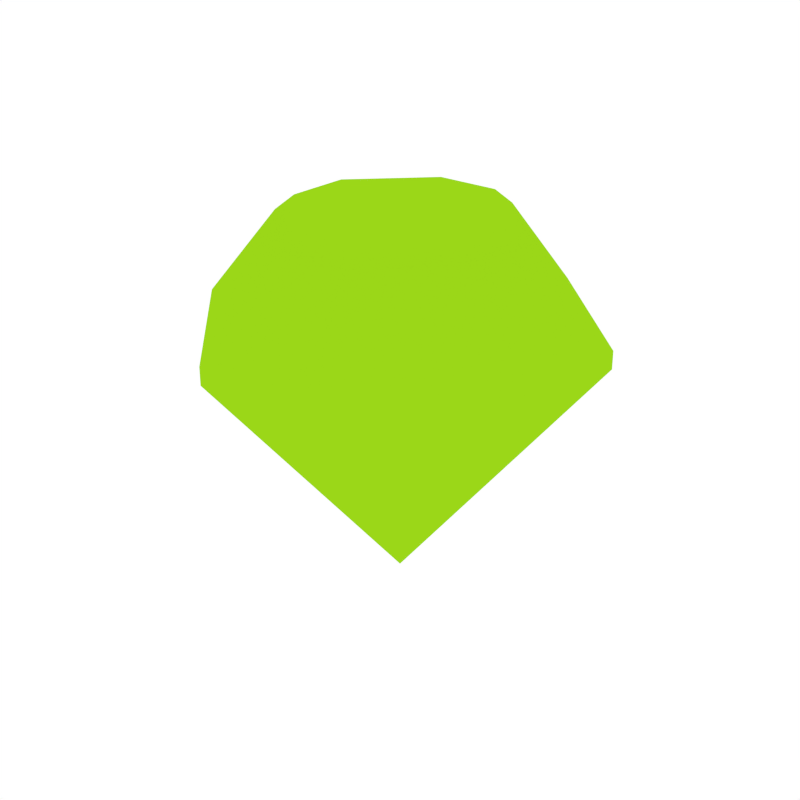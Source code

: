 # Source: UI_Gem_Green.blend  (saved by Blender 2.79.0; exported with 4.5.12 LTS)
import bpy
from mathutils import Matrix  # noqa: F401  (used for matrix-valued properties, if any)

bpy.ops.wm.read_factory_settings(use_empty=True)
scene = bpy.context.scene
scene.name = 'Scene'

# ---- collections
col_collection_1 = bpy.data.collections.new('Collection 1'); scene.collection.children.link(col_collection_1)

# ---- images (referenced by path relative to the original .blend; pixels are not part of the script)
import os
ASSET_DIR = os.environ.get("B2B_ASSET_DIR", "")  # directory of the original .blend (textures are referenced by path, not embedded)
HERE = os.path.dirname(os.path.abspath(__file__))  # packed textures are extracted next to this script under _unpacked/

def load_image(name, relpath, width, height, colorspace="sRGB"):
    """Load a texture the original file referenced (path relative to the .blend, or extracted next to this script)."""
    p = next((c for c in (os.path.join(HERE, relpath), os.path.join(ASSET_DIR, relpath)) if relpath and os.path.exists(c)), "")
    if p:
        img = bpy.data.images.load(p, check_existing=True)
        img.name = name
    else:  # same state as the original file: an image datablock whose file is absent (Cycles renders it pink)
        img = bpy.data.images.new(name, width, height)
        img.source = "FILE"
        img.filepath = "//" + (relpath or name)
    img.colorspace_settings.name = colorspace
    return img
img_atlas_pirate_png = load_image('Atlas_Pirate.png', '_unpacked/Atlas_Pirate.1037e7c5.png', 32, 32, 'sRGB')

# ---- materials (node trees are filled in below, after node groups)
mat_atlas = bpy.data.materials.new('Atlas')
mat_atlas.alpha_threshold = 0.0
mat_atlas.roughness = 0.5

# ---- node groups
ng_auto_smooth = bpy.data.node_groups.new('Auto Smooth', 'GeometryNodeTree')
_s = ng_auto_smooth.interface.new_socket(name='Geometry', in_out='OUTPUT', socket_type='NodeSocketGeometry')
_s = ng_auto_smooth.interface.new_socket(name='Geometry', in_out='INPUT', socket_type='NodeSocketGeometry')
_s = ng_auto_smooth.interface.new_socket(name='Angle', in_out='INPUT', socket_type='NodeSocketFloat')
_s.subtype = 'ANGLE'
_s.min_value = 0.0
_s.max_value = 3.142
ng_auto_smooth.is_modifier = True
_N = ng_auto_smooth.nodes; _L = ng_auto_smooth.links
n0 = _N.new('NodeGroupOutput'); n0.name = 'Group Output'; n0.location = (480, -100)
n1 = _N.new('NodeGroupInput'); n1.name = 'Group Input'; n1.location = (-420, -300)
n2 = _N.new('NodeGroupInput'); n2.name = 'Group Input.001'; n2.location = (-60, -100)
n3 = _N.new('GeometryNodeSetShadeSmooth'); n3.name = 'Set Shade Smooth'; n3.location = (120, -100)
n3.domain = 'EDGE'
n4 = _N.new('GeometryNodeSetShadeSmooth'); n4.name = 'Set Shade Smooth.001'; n4.location = (300, -100)
n5 = _N.new('GeometryNodeInputMeshEdgeAngle'); n5.name = 'Edge Angle'; n5.location = (-420, -220)
n6 = _N.new('GeometryNodeInputEdgeSmooth'); n6.name = 'Is Edge Smooth'; n6.location = (-60, -160)
n7 = _N.new('GeometryNodeInputShadeSmooth'); n7.name = 'Is Face Smooth'; n7.location = (-240, -340)
n8 = _N.new('FunctionNodeBooleanMath'); n8.name = 'Boolean Math'; n8.location = (-60, -220)
n9 = _N.new('FunctionNodeCompare'); n9.name = 'Compare'; n9.location = (-240, -180)
n9.operation = 'LESS_EQUAL'
_L.new(n5.outputs[0], n9.inputs[0])
_L.new(n4.outputs[0], n0.inputs[0])
_L.new(n1.outputs[1], n9.inputs[1])
_L.new(n9.outputs[0], n8.inputs[0])
_L.new(n7.outputs[0], n8.inputs[1])
_L.new(n2.outputs[0], n3.inputs[0])
_L.new(n6.outputs[0], n3.inputs[1])
_L.new(n3.outputs[0], n4.inputs[0])
_L.new(n8.outputs[0], n3.inputs[2])
n0.is_active_output = True

# ---- material node trees
mat_atlas.use_nodes = True; mat_atlas.node_tree.nodes.clear()
_N = mat_atlas.node_tree.nodes; _L = mat_atlas.node_tree.links
n0 = _N.new('ShaderNodeOutputMaterial'); n0.name = 'Material Output'; n0.location = (300, 300)
n1 = _N.new('ShaderNodeBsdfDiffuse'); n1.name = 'Diffuse BSDF'; n1.location = (10, 300)
n2 = _N.new('ShaderNodeTexImage'); n2.name = 'Image Texture'; n2.location = (-180, 300)
n2.width = 140
n2.image = img_atlas_pirate_png
_L.new(n1.outputs[0], n0.inputs[0])
_L.new(n2.outputs[0], n1.inputs[0])
n0.is_active_output = True

# ---- world
world_world = bpy.data.worlds.new('World'); scene.world = world_world
world_world.color = (1.0, 1.0, 1.0)
world_world.use_sun_shadow = False
world_world.sun_shadow_jitter_overblur = 0.0
world_world.cycles.sampling_method = 'NONE'
world_world.cycles.sample_map_resolution = 256

# ---- meshes
me_cube_281 = bpy.data.meshes.new('Cube.281')
me_cube_281.from_pydata([(2.159e-09, 2.159e-09, -0.3647), (0.04707, -0.1474, 0.201), (0.05796, -0.175, 0.1775), (0.1474, -0.04707, 0.201), (0.175, -0.05796, 0.1775), (0.175, 0.05796, 0.1775), (0.1474, 0.04707, 0.201), (0.04707, 0.1474, 0.201), (0.05796, 0.175, 0.1775), (-0.04707, 0.1474, 0.201), (-0.05796, 0.175, 0.1775), (-0.1474, 0.04707, 0.201), (-0.175, 0.05796, 0.1775), (-0.175, -0.05796, 0.1775), (-0.1474, -0.04707, 0.201), (-0.04707, -0.1474, 0.201), (-0.05796, -0.175, 0.1775), (-0.2796, -0.09259, 0.0442), (-0.2801, -0.09274, 0.01802), (-0.09274, -0.2801, 0.01802), (-0.09259, -0.2796, 0.0442), (-0.09259, 0.2796, 0.0442), (-0.09274, 0.2801, 0.01802), (-0.2801, 0.09274, 0.01802), (-0.2796, 0.09259, 0.0442), (0.09259, -0.2796, 0.0442), (0.09274, -0.2801, 0.01802), (0.2801, -0.09274, 0.01802), (0.2796, -0.09259, 0.0442), (0.2796, 0.09259, 0.0442), (0.2801, 0.09274, 0.01802), (0.09274, 0.2801, 0.01802), (0.09259, 0.2796, 0.0442)], [], [(20, 25, 2, 16), (29, 32, 8, 5), (28, 29, 5, 4), (0, 22, 31), (0, 19, 18), (26, 0, 27), (24, 17, 13, 12), (32, 21, 10, 8), (25, 28, 4, 2), (0, 30, 27), (6, 7, 9, 11, 14, 15, 1, 3), (21, 24, 12, 10), (0, 26, 19), (30, 0, 31), (0, 18, 23), (4, 5, 6, 3), (1, 15, 16, 2), (14, 11, 12, 13), (15, 14, 13, 16), (3, 1, 2, 4), (11, 9, 10, 12), (7, 6, 5, 8), (8, 10, 9, 7), (22, 0, 23), (20, 17, 18, 19), (24, 21, 22, 23), (32, 29, 30, 31), (28, 25, 26, 27), (17, 24, 23, 18), (25, 20, 19, 26), (27, 30, 29, 28), (31, 22, 21, 32), (17, 20, 16, 13)])
me_cube_281.polygons.foreach_set('use_smooth', [True] * 33)
_uv = me_cube_281.uv_layers.new(name='UVMap')
_uv.uv.foreach_set('vector', [0.3281, 0.9873, 0.3281, 0.9873, 0.3281, 0.9873, 0.3281, 0.9873, 0.3281, 0.9873, 0.3281, 0.9873, 0.3281, 0.9873, 0.3281, 0.9873, 0.3281, 0.9873, 0.3281, 0.9873, 0.3281, 0.9873, 0.3281, 0.9873, 0.3281, 0.9873, 0.3281, 0.9873, 0.3281, 0.9873, 0.3281, 0.9873, 0.3281, 0.9873, 0.3281, 0.9873, 0.3281, 0.9873, 0.3281, 0.9873, 0.3281, 0.9873, 0.3281, 0.9873, 0.3281, 0.9873, 0.3281, 0.9873, 0.3281, 0.9873, 0.3281, 0.9873, 0.3281, 0.9873, 0.3281, 0.9873, 0.3281, 0.9873, 0.3281, 0.9873, 0.3281, 0.9873, 0.3281, 0.9873, 0.3281, 0.9873, 0.3281, 0.9873, 0.3281, 0.9873, 0.3281, 0.9873, 0.3281, 0.9873, 0.3281, 0.9873, 0.3281, 0.9873, 0.3281, 0.9873, 0.3281, 0.9873, 0.3281, 0.9873, 0.3281, 0.9873, 0.3281, 0.9873, 0.3281, 0.9873, 0.3281, 0.9873, 0.3281, 0.9873, 0.3281, 0.9873, 0.3281, 0.9873, 0.3281, 0.9873, 0.3281, 0.9873, 0.3281, 0.9873, 0.3281, 0.9873, 0.3281, 0.9873, 0.3281, 0.9873, 0.3281, 0.9873, 0.3281, 0.9873, 0.3281, 0.9873, 0.3281, 0.9873, 0.3281, 0.9873, 0.3281, 0.9873, 0.3281, 0.9873, 0.3281, 0.9873, 0.3281, 0.9873, 0.3281, 0.9873, 0.3281, 0.9873, 0.3281, 0.9873, 0.3281, 0.9873, 0.3281, 0.9873, 0.3281, 0.9873, 0.3281, 0.9873, 0.3281, 0.9873, 0.3281, 0.9873, 0.3281, 0.9873, 0.3281, 0.9873, 0.3281, 0.9873, 0.3281, 0.9873, 0.3281, 0.9873, 0.3281, 0.9873, 0.3281, 0.9873, 0.3281, 0.9873, 0.3281, 0.9873, 0.3281, 0.9873, 0.3281, 0.9873, 0.3281, 0.9873, 0.3281, 0.9873, 0.3281, 0.9873, 0.3281, 0.9873, 0.3281, 0.9873, 0.3281, 0.9873, 0.3281, 0.9873, 0.3281, 0.9873, 0.3281, 0.9873, 0.3281, 0.9873, 0.3281, 0.9873, 0.3281, 0.9873, 0.3281, 0.9873, 0.3281, 0.9873, 0.3281, 0.9873, 0.3281, 0.9873, 0.3281, 0.9873, 0.3281, 0.9873, 0.3281, 0.9873, 0.3281, 0.9873, 0.3281, 0.9873, 0.3281, 0.9873, 0.3281, 0.9873, 0.3281, 0.9873, 0.3281, 0.9873, 0.3281, 0.9873, 0.3281, 0.9873, 0.3281, 0.9873, 0.3281, 0.9873, 0.3281, 0.9873, 0.3281, 0.9873, 0.3281, 0.9873, 0.3281, 0.9873, 0.3281, 0.9873, 0.3281, 0.9873, 0.3281, 0.9873, 0.3281, 0.9873, 0.3281, 0.9873, 0.3281, 0.9873, 0.3281, 0.9873, 0.3281, 0.9873, 0.3281, 0.9873, 0.3281, 0.9873, 0.3281, 0.9873])
me_cube_281.materials.append(mat_atlas)
me_cube_281.use_remesh_preserve_volume = False
me_cube_281.use_remesh_preserve_attributes = False
me_cube_281.use_mirror_vertex_groups = False
me_cube_281.update()

# ---- objects
ob_ui_gem_green = bpy.data.objects.new('UI_Gem_Green', me_cube_281)

# ---- transforms, parenting, visibility, modifiers, constraints
ob_ui_gem_green.location = (0.0, 0.0, 0.0)
ob_ui_gem_green.lineart.crease_threshold = 0.0
_m = ob_ui_gem_green.modifiers.new('Auto Smooth', 'NODES')
_m.node_group = ng_auto_smooth
_gi = [s.identifier for s in ng_auto_smooth.interface.items_tree if s.item_type == 'SOCKET' and s.in_out == 'INPUT']
_m[_gi[1]] = 0.4747  # Angle

# ---- collection membership
col_collection_1.objects.link(ob_ui_gem_green)

# ---- scene / render settings (as saved in the file)
scene.frame_start = 1; scene.frame_end = 250; scene.frame_set(0)
scene.render.engine = 'CYCLES'
scene.render.resolution_x = 1000
scene.render.resolution_y = 1000
scene.render.dither_intensity = 0.0
scene.cycles.samples = 200
scene.cycles.sampling_pattern = 'TABULATED_SOBOL'
scene.cycles.light_sampling_threshold = 0.0
scene.cycles.use_adaptive_sampling = False
scene.cycles.use_light_tree = False
scene.cycles.caustics_reflective = False
scene.cycles.caustics_refractive = False
scene.cycles.blur_glossy = 0.0
scene.cycles.max_bounces = 2
scene.cycles.pixel_filter_type = 'GAUSSIAN'
scene.cycles.sample_clamp_indirect = 0.0
scene.view_settings.view_transform = 'Standard'
bpy.context.view_layer.update()

# ---- added for rendering (the .blend has no active camera): camera
cam_auto = bpy.data.cameras.new('AutoCamera')
cam_auto.lens = 50.0
cam_auto.sensor_width = 36.0
cam_auto.clip_end = 1000.0
ob_auto_camera = bpy.data.objects.new('AutoCamera', cam_auto)
scene.collection.objects.link(ob_auto_camera)
ob_auto_camera.location = (0.900654, -1.08079, 0.638672)
ob_auto_camera.rotation_euler = (1.09748, -7.21219e-08, 0.694738)
scene.camera = ob_auto_camera
bpy.context.view_layer.update()

